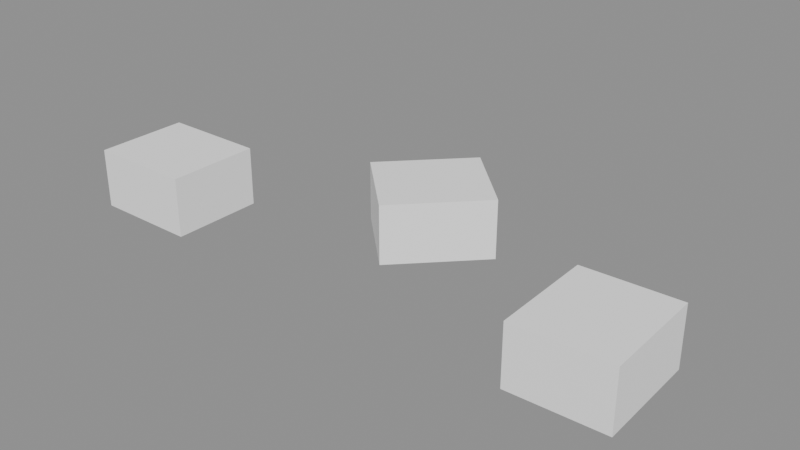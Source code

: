 # Source: background_part_008_v0.1.blend  (saved by Blender 5.2.45; exported with 4.5.12 LTS)
import bpy
from mathutils import Matrix  # noqa: F401  (used for matrix-valued properties, if any)

bpy.ops.wm.read_factory_settings(use_empty=True)
scene = bpy.context.scene
scene.name = 'Scene'

# ---- collections
col_background_part_008 = bpy.data.collections.new('background_part_008'); scene.collection.children.link(col_background_part_008)

# ---- materials (node trees are filled in below, after node groups)
mat_runtime___1__true__false__false__false = bpy.data.materials.new('Runtime_(-1, True, False, False, False)')

# ---- material node trees
mat_runtime___1__true__false__false__false.use_nodes = True; mat_runtime___1__true__false__false__false.node_tree.nodes.clear()
_N = mat_runtime___1__true__false__false__false.node_tree.nodes; _L = mat_runtime___1__true__false__false__false.node_tree.links
n0 = _N.new('ShaderNodeBsdfPrincipled'); n0.name = 'Principled BSDF'; n0.location = (-200, 100)
n0.inputs[2].default_value = 0.96
n0.inputs[10].default_value = 0.005
n1 = _N.new('ShaderNodeOutputMaterial'); n1.name = 'Material Output'; n1.location = (200, 100)
n2 = _N.new('ShaderNodeVertexColor'); n2.name = 'Color Attribute'; n2.location = (0, 0)
n2.layer_name = 'RuntimeColor'
n3 = _N.new('ShaderNodeObjectInfo'); n3.name = 'Object Info'; n3.location = (0, 0)
n4 = _N.new('ShaderNodeMixRGB'); n4.name = 'Mix (Legacy)'; n4.location = (0, 0)
n4.blend_type = 'MULTIPLY'
n4.inputs[0].default_value = 1.0
_L.new(n0.outputs[0], n1.inputs[0])
_L.new(n2.outputs[0], n4.inputs[1])
_L.new(n3.outputs[1], n4.inputs[2])
_L.new(n4.outputs[0], n0.inputs[0])
n1.is_active_output = True

# ---- meshes
me_runtimegeometry_855 = bpy.data.meshes.new('RuntimeGeometry_855')
me_runtimegeometry_855.from_pydata([(-1.07, -1.475, 0.475), (-1.07, -1.475, 0.125), (-1.07, -0.925, 0.475), (-1.07, -1.475, 0.125), (-1.07, -0.925, 0.125), (-1.07, -0.925, 0.475), (-1.69, -0.925, 0.475), (-1.69, -0.925, 0.125), (-1.69, -1.475, 0.475), (-1.69, -0.925, 0.125), (-1.69, -1.475, 0.125), (-1.69, -1.475, 0.475), (-1.69, -0.925, 0.475), (-1.69, -1.475, 0.475), (-1.07, -0.925, 0.475), (-1.69, -1.475, 0.475), (-1.07, -1.475, 0.475), (-1.07, -0.925, 0.475), (-1.69, -1.475, 0.125), (-1.69, -0.925, 0.125), (-1.07, -1.475, 0.125), (-1.69, -0.925, 0.125), (-1.07, -0.925, 0.125), (-1.07, -1.475, 0.125), (-1.69, -1.475, 0.475), (-1.69, -1.475, 0.125), (-1.07, -1.475, 0.475), (-1.69, -1.475, 0.125), (-1.07, -1.475, 0.125), (-1.07, -1.475, 0.475), (-1.07, -0.925, 0.475), (-1.07, -0.925, 0.125), (-1.69, -0.925, 0.475), (-1.07, -0.925, 0.125), (-1.69, -0.925, 0.125), (-1.69, -0.925, 0.475), (0.4133, -0.5692, 0.475), (0.4133, -0.5692, 0.125), (0.01871, -0.186, 0.475), (0.4133, -0.5692, 0.125), (0.01871, -0.186, 0.125), (0.01871, -0.186, 0.475), (-0.4133, -0.6308, 0.475), (-0.4133, -0.6308, 0.125), (-0.01871, -1.014, 0.475), (-0.4133, -0.6308, 0.125), (-0.01871, -1.014, 0.125), (-0.01871, -1.014, 0.475), (-0.4133, -0.6308, 0.475), (-0.01871, -1.014, 0.475), (0.01871, -0.186, 0.475), (-0.01871, -1.014, 0.475), (0.4133, -0.5692, 0.475), (0.01871, -0.186, 0.475), (-0.01871, -1.014, 0.125), (-0.4133, -0.6308, 0.125), (0.4133, -0.5692, 0.125), (-0.4133, -0.6308, 0.125), (0.01871, -0.186, 0.125), (0.4133, -0.5692, 0.125), (-0.01871, -1.014, 0.475), (-0.01871, -1.014, 0.125), (0.4133, -0.5692, 0.475), (-0.01871, -1.014, 0.125), (0.4133, -0.5692, 0.125), (0.4133, -0.5692, 0.475), (0.01871, -0.186, 0.475), (0.01871, -0.186, 0.125), (-0.4133, -0.6308, 0.475), (0.01871, -0.186, 0.125), (-0.4133, -0.6308, 0.125), (-0.4133, -0.6308, 0.475), (1.646, -0.8821, 0.475), (1.646, -0.8821, 0.125), (1.096, -0.8982, 0.475), (1.646, -0.8821, 0.125), (1.096, -0.8982, 0.125), (1.096, -0.8982, 0.475), (1.114, -1.518, 0.475), (1.114, -1.518, 0.125), (1.664, -1.502, 0.475), (1.114, -1.518, 0.125), (1.664, -1.502, 0.125), (1.664, -1.502, 0.475), (1.114, -1.518, 0.475), (1.664, -1.502, 0.475), (1.096, -0.8982, 0.475), (1.664, -1.502, 0.475), (1.646, -0.8821, 0.475), (1.096, -0.8982, 0.475), (1.664, -1.502, 0.125), (1.114, -1.518, 0.125), (1.646, -0.8821, 0.125), (1.114, -1.518, 0.125), (1.096, -0.8982, 0.125), (1.646, -0.8821, 0.125), (1.664, -1.502, 0.475), (1.664, -1.502, 0.125), (1.646, -0.8821, 0.475), (1.664, -1.502, 0.125), (1.646, -0.8821, 0.125), (1.646, -0.8821, 0.475), (1.096, -0.8982, 0.475), (1.096, -0.8982, 0.125), (1.114, -1.518, 0.475), (1.096, -0.8982, 0.125), (1.114, -1.518, 0.125), (1.114, -1.518, 0.475)], [], [(0, 1, 2), (3, 4, 5), (6, 7, 8), (9, 10, 11), (12, 13, 14), (15, 16, 17), (18, 19, 20), (21, 22, 23), (24, 25, 26), (27, 28, 29), (30, 31, 32), (33, 34, 35), (36, 37, 38), (39, 40, 41), (42, 43, 44), (45, 46, 47), (48, 49, 50), (51, 52, 53), (54, 55, 56), (57, 58, 59), (60, 61, 62), (63, 64, 65), (66, 67, 68), (69, 70, 71), (72, 73, 74), (75, 76, 77), (78, 79, 80), (81, 82, 83), (84, 85, 86), (87, 88, 89), (90, 91, 92), (93, 94, 95), (96, 97, 98), (99, 100, 101), (102, 103, 104), (105, 106, 107)])
_uv = me_runtimegeometry_855.uv_layers.new(name='RuntimeUV')
_uv.uv.foreach_set('vector', [0.0, 1.0, 0.0, 0.0, 1.0, 1.0, 0.0, 0.0, 1.0, 0.0, 1.0, 1.0, 0.0, 1.0, 0.0, 0.0, 1.0, 1.0, 0.0, 0.0, 1.0, 0.0, 1.0, 1.0, 0.0, 1.0, 0.0, 0.0, 1.0, 1.0, 0.0, 0.0, 1.0, 0.0, 1.0, 1.0, 0.0, 1.0, 0.0, 0.0, 1.0, 1.0, 0.0, 0.0, 1.0, 0.0, 1.0, 1.0, 0.0, 1.0, 0.0, 0.0, 1.0, 1.0, 0.0, 0.0, 1.0, 0.0, 1.0, 1.0, 0.0, 1.0, 0.0, 0.0, 1.0, 1.0, 0.0, 0.0, 1.0, 0.0, 1.0, 1.0, 0.0, 1.0, 0.0, 0.0, 1.0, 1.0, 0.0, 0.0, 1.0, 0.0, 1.0, 1.0, 0.0, 1.0, 0.0, 0.0, 1.0, 1.0, 0.0, 0.0, 1.0, 0.0, 1.0, 1.0, 0.0, 1.0, 0.0, 0.0, 1.0, 1.0, 0.0, 0.0, 1.0, 0.0, 1.0, 1.0, 0.0, 1.0, 0.0, 0.0, 1.0, 1.0, 0.0, 0.0, 1.0, 0.0, 1.0, 1.0, 0.0, 1.0, 0.0, 0.0, 1.0, 1.0, 0.0, 0.0, 1.0, 0.0, 1.0, 1.0, 0.0, 1.0, 0.0, 0.0, 1.0, 1.0, 0.0, 0.0, 1.0, 0.0, 1.0, 1.0, 0.0, 1.0, 0.0, 0.0, 1.0, 1.0, 0.0, 0.0, 1.0, 0.0, 1.0, 1.0, 0.0, 1.0, 0.0, 0.0, 1.0, 1.0, 0.0, 0.0, 1.0, 0.0, 1.0, 1.0, 0.0, 1.0, 0.0, 0.0, 1.0, 1.0, 0.0, 0.0, 1.0, 0.0, 1.0, 1.0, 0.0, 1.0, 0.0, 0.0, 1.0, 1.0, 0.0, 0.0, 1.0, 0.0, 1.0, 1.0, 0.0, 1.0, 0.0, 0.0, 1.0, 1.0, 0.0, 0.0, 1.0, 0.0, 1.0, 1.0, 0.0, 1.0, 0.0, 0.0, 1.0, 1.0, 0.0, 0.0, 1.0, 0.0, 1.0, 1.0])
_ca = me_runtimegeometry_855.color_attributes.new('RuntimeColor', 'FLOAT_COLOR', 'POINT')
_ca.data.foreach_set('color', [1.0, 1.0, 1.0, 1.0, 1.0, 1.0, 1.0, 1.0, 1.0, 1.0, 1.0, 1.0, 1.0, 1.0, 1.0, 1.0, 1.0, 1.0, 1.0, 1.0, 1.0, 1.0, 1.0, 1.0, 1.0, 1.0, 1.0, 1.0, 1.0, 1.0, 1.0, 1.0, 1.0, 1.0, 1.0, 1.0, 1.0, 1.0, 1.0, 1.0, 1.0, 1.0, 1.0, 1.0, 1.0, 1.0, 1.0, 1.0, 1.0, 1.0, 1.0, 1.0, 1.0, 1.0, 1.0, 1.0, 1.0, 1.0, 1.0, 1.0, 1.0, 1.0, 1.0, 1.0, 1.0, 1.0, 1.0, 1.0, 1.0, 1.0, 1.0, 1.0, 1.0, 1.0, 1.0, 1.0, 1.0, 1.0, 1.0, 1.0, 1.0, 1.0, 1.0, 1.0, 1.0, 1.0, 1.0, 1.0, 1.0, 1.0, 1.0, 1.0, 1.0, 1.0, 1.0, 1.0, 1.0, 1.0, 1.0, 1.0, 1.0, 1.0, 1.0, 1.0, 1.0, 1.0, 1.0, 1.0, 1.0, 1.0, 1.0, 1.0, 1.0, 1.0, 1.0, 1.0, 1.0, 1.0, 1.0, 1.0, 1.0, 1.0, 1.0, 1.0, 1.0, 1.0, 1.0, 1.0, 1.0, 1.0, 1.0, 1.0, 1.0, 1.0, 1.0, 1.0, 1.0, 1.0, 1.0, 1.0, 1.0, 1.0, 1.0, 1.0, 1.0, 1.0, 1.0, 1.0, 1.0, 1.0, 1.0, 1.0, 1.0, 1.0, 1.0, 1.0, 1.0, 1.0, 1.0, 1.0, 1.0, 1.0, 1.0, 1.0, 1.0, 1.0, 1.0, 1.0, 1.0, 1.0, 1.0, 1.0, 1.0, 1.0, 1.0, 1.0, 1.0, 1.0, 1.0, 1.0, 1.0, 1.0, 1.0, 1.0, 1.0, 1.0, 1.0, 1.0, 1.0, 1.0, 1.0, 1.0, 1.0, 1.0, 1.0, 1.0, 1.0, 1.0, 1.0, 1.0, 1.0, 1.0, 1.0, 1.0, 1.0, 1.0, 1.0, 1.0, 1.0, 1.0, 1.0, 1.0, 1.0, 1.0, 1.0, 1.0, 1.0, 1.0, 1.0, 1.0, 1.0, 1.0, 1.0, 1.0, 1.0, 1.0, 1.0, 1.0, 1.0, 1.0, 1.0, 1.0, 1.0, 1.0, 1.0, 1.0, 1.0, 1.0, 1.0, 1.0, 1.0, 1.0, 1.0, 1.0, 1.0, 1.0, 1.0, 1.0, 1.0, 1.0, 1.0, 1.0, 1.0, 1.0, 1.0, 1.0, 1.0, 1.0, 1.0, 1.0, 1.0, 1.0, 1.0, 1.0, 1.0, 1.0, 1.0, 1.0, 1.0, 1.0, 1.0, 1.0, 1.0, 1.0, 1.0, 1.0, 1.0, 1.0, 1.0, 1.0, 1.0, 1.0, 1.0, 1.0, 1.0, 1.0, 1.0, 1.0, 1.0, 1.0, 1.0, 1.0, 1.0, 1.0, 1.0, 1.0, 1.0, 1.0, 1.0, 1.0, 1.0, 1.0, 1.0, 1.0, 1.0, 1.0, 1.0, 1.0, 1.0, 1.0, 1.0, 1.0, 1.0, 1.0, 1.0, 1.0, 1.0, 1.0, 1.0, 1.0, 1.0, 1.0, 1.0, 1.0, 1.0, 1.0, 1.0, 1.0, 1.0, 1.0, 1.0, 1.0, 1.0, 1.0, 1.0, 1.0, 1.0, 1.0, 1.0, 1.0, 1.0, 1.0, 1.0, 1.0, 1.0, 1.0, 1.0, 1.0, 1.0, 1.0, 1.0, 1.0, 1.0, 1.0, 1.0, 1.0, 1.0, 1.0, 1.0, 1.0, 1.0, 1.0, 1.0, 1.0, 1.0, 1.0, 1.0, 1.0, 1.0, 1.0, 1.0, 1.0, 1.0, 1.0, 1.0, 1.0, 1.0, 1.0, 1.0, 1.0, 1.0, 1.0, 1.0, 1.0, 1.0, 1.0, 1.0, 1.0, 1.0, 1.0, 1.0, 1.0, 1.0, 1.0, 1.0, 1.0, 1.0, 1.0, 1.0, 1.0, 1.0, 1.0, 1.0, 1.0, 1.0, 1.0, 1.0, 1.0, 1.0, 1.0, 1.0, 1.0, 1.0, 1.0, 1.0, 1.0, 1.0, 1.0, 1.0, 1.0, 1.0, 1.0, 1.0, 1.0, 1.0, 1.0, 1.0, 1.0, 1.0, 1.0, 1.0, 1.0])
me_runtimegeometry_855.materials.append(mat_runtime___1__true__false__false__false)
me_runtimegeometry_855.update()
me_runtimegeometry_855.normals_split_custom_set([tuple(v) for v in zip(*[iter([1.0, 0.0, 0.0, 1.0, 0.0, 0.0, 1.0, 0.0, 0.0, 1.0, 0.0, 0.0, 1.0, 0.0, 0.0, 1.0, 0.0, 0.0, -1.0, 0.0, 0.0, -1.0, 0.0, 0.0, -1.0, 0.0, 0.0, -1.0, 0.0, 0.0, -1.0, 0.0, 0.0, -1.0, 0.0, 0.0, 0.0, 0.0, 1.0, 0.0, 0.0, 1.0, 0.0, 0.0, 1.0, 0.0, 0.0, 1.0, 0.0, 0.0, 1.0, 0.0, 0.0, 1.0, 0.0, 0.0, -1.0, 0.0, 0.0, -1.0, 0.0, 0.0, -1.0, 0.0, 0.0, -1.0, 0.0, 0.0, -1.0, 0.0, 0.0, -1.0, 0.0, -1.0, 0.0, 0.0, -1.0, 0.0, 0.0, -1.0, 0.0, 0.0, -1.0, 0.0, 0.0, -1.0, 0.0, 0.0, -1.0, 0.0, 0.0, 1.0, 0.0, 0.0, 1.0, 0.0, 0.0, 1.0, 0.0, 0.0, 1.0, 0.0, 0.0, 1.0, 0.0, 0.0, 1.0, 0.0, 0.6967, 0.7174, 0.0, 0.6967, 0.7174, 0.0, 0.6967, 0.7174, 0.0, 0.6967, 0.7174, 0.0, 0.6967, 0.7174, 0.0, 0.6967, 0.7174, 0.0, -0.6967, -0.7174, 0.0, -0.6967, -0.7174, 0.0, -0.6967, -0.7174, 0.0, -0.6967, -0.7174, 0.0, -0.6967, -0.7174, 0.0, -0.6967, -0.7174, 0.0, 1.748e-07, 0.0, 1.0, 1.748e-07, 0.0, 1.0, 1.748e-07, 0.0, 1.0, -8.74e-08, 0.0, 1.0, -8.74e-08, 0.0, 1.0, -8.74e-08, 0.0, 1.0, 0.0, 0.0, -1.0, 0.0, 0.0, -1.0, 0.0, 0.0, -1.0, 0.0, 0.0, -1.0, 0.0, 0.0, -1.0, 0.0, 0.0, -1.0, 0.7174, -0.6967, 0.0, 0.7174, -0.6967, 0.0, 0.7174, -0.6967, 0.0, 0.7174, -0.6967, 0.0, 0.7174, -0.6967, 0.0, 0.7174, -0.6967, 0.0, -0.7174, 0.6967, 0.0, -0.7174, 0.6967, 0.0, -0.7174, 0.6967, 0.0, -0.7174, 0.6967, 0.0, -0.7174, 0.6967, 0.0, -0.7174, 0.6967, 0.0, -0.0292, 0.9996, 0.0, -0.0292, 0.9996, 0.0, -0.0292, 0.9996, 0.0, -0.0292, 0.9996, 0.0, -0.0292, 0.9996, 0.0, -0.0292, 0.9996, 0.0, 0.0292, -0.9996, 0.0, 0.0292, -0.9996, 0.0, 0.0292, -0.9996, 0.0, 0.0292, -0.9996, 0.0, 0.0292, -0.9996, 0.0, 0.0292, -0.9996, 0.0, 0.0, 0.0, 1.0, 0.0, 0.0, 1.0, 0.0, 0.0, 1.0, 1.639e-08, 0.0, 1.0, 1.639e-08, 0.0, 1.0, 1.639e-08, 0.0, 1.0, 0.0, 0.0, -1.0, 0.0, 0.0, -1.0, 0.0, 0.0, -1.0, 0.0, 0.0, -1.0, 0.0, 0.0, -1.0, 0.0, 0.0, -1.0, 0.9996, 0.0292, 0.0, 0.9996, 0.0292, 0.0, 0.9996, 0.0292, 0.0, 0.9996, 0.0292, 0.0, 0.9996, 0.0292, 0.0, 0.9996, 0.0292, 0.0, -0.9996, -0.0292, 0.0, -0.9996, -0.0292, 0.0, -0.9996, -0.0292, 0.0, -0.9996, -0.0292, 0.0, -0.9996, -0.0292, 0.0, -0.9996, -0.0292, 0.0])] * 3)])

# ---- objects
ob_geometry = bpy.data.objects.new('Geometry', me_runtimegeometry_855)
ob_reference_root__keep_pivot = bpy.data.objects.new('REFERENCE_ROOT__KEEP_PIVOT', None)

# ---- transforms, parenting, visibility, modifiers, constraints
ob_geometry.parent = ob_reference_root__keep_pivot
ob_geometry.location = (0.0, 0.0, 0.0)
ob_geometry.material_slots[0].link = 'OBJECT'; ob_geometry.material_slots[0].material = mat_runtime___1__true__false__false__false
ob_reference_root__keep_pivot.location = (0.0, 0.0, 0.0)

# ---- collection membership
col_background_part_008.objects.link(ob_geometry)
col_background_part_008.objects.link(ob_reference_root__keep_pivot)

# ---- scene / render settings (as saved in the file)
scene.frame_start = 1; scene.frame_end = 250; scene.frame_set(1)
scene.render.engine = 'BLENDER_EEVEE_NEXT'
scene.render.bake_bias = 0.0
scene.render.bake_samples = 0
scene.render.compositor_device = 'GPU'
scene.eevee.use_volume_custom_range = False
scene.eevee.fast_gi_thickness_near = 0.1
scene.eevee.fast_gi_thickness_far = 0.0
scene.eevee.ray_tracing_options.screen_trace_thickness = 0.1
bpy.context.view_layer.update()

# ---- added for rendering (the .blend has no active camera and no usable light): camera, sun + grey world if the file has none
cam_auto = bpy.data.cameras.new('AutoCamera')
cam_auto.lens = 50.0
cam_auto.sensor_width = 36.0
cam_auto.clip_end = 1000.0
ob_auto_camera = bpy.data.objects.new('AutoCamera', cam_auto)
scene.collection.objects.link(ob_auto_camera)
ob_auto_camera.location = (3.3415, -4.8774, 2.98362)
ob_auto_camera.rotation_euler = (1.09748, -7.21219e-08, 0.694738)
scene.camera = ob_auto_camera
light_auto_sun = bpy.data.lights.new('AutoSun', 'SUN')
light_auto_sun.energy = 3.0
light_auto_sun.angle = 0.0523599
ob_auto_sun = bpy.data.objects.new('AutoSun', light_auto_sun)
scene.collection.objects.link(ob_auto_sun)
ob_auto_sun.rotation_euler = (0.872665, 0.174533, 0.523599)
if scene.world is None:
    world_auto = bpy.data.worlds.new('AutoWorld')
    world_auto.color = (0.3, 0.3, 0.3)
    scene.world = world_auto
bpy.context.view_layer.update()
